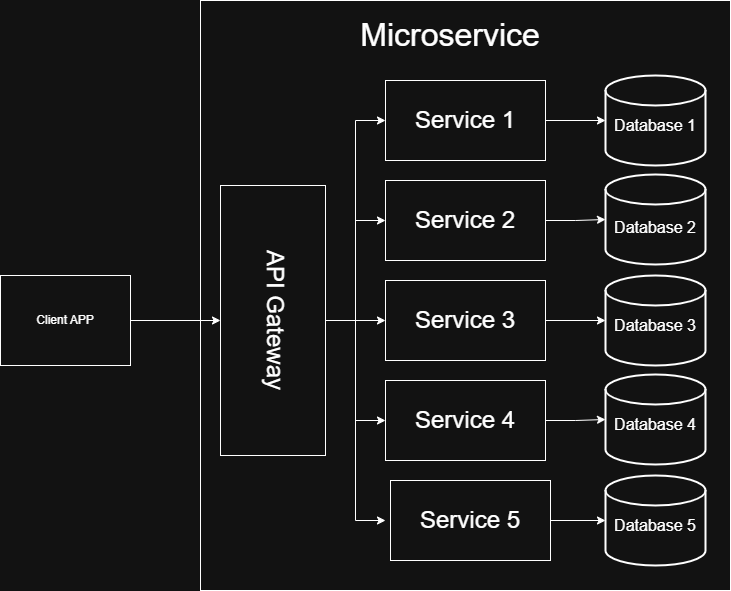

The diagram above was exported from draw.io. Its source (the exported page's mxGraphModel, read from the mxfile embedded in the PNG):
<mxGraphModel dx="1209" dy="694" grid="1" gridSize="10" guides="1" tooltips="1" connect="1" arrows="1" fold="1" page="1" pageScale="1" pageWidth="850" pageHeight="1100" math="0" shadow="0">
  <root>
    <mxCell id="0" />
    <mxCell id="1" parent="0" />
    <mxCell id="s7Pz_uN9YCitAzR7bb4S-5" parent="1" style="rounded=0;whiteSpace=wrap;html=1;container=1;" value="Client APP" vertex="1">
      <mxGeometry height="90" width="130" x="70" y="325" as="geometry" />
    </mxCell>
    <mxCell id="s7Pz_uN9YCitAzR7bb4S-7" parent="1" style="rounded=0;whiteSpace=wrap;html=1;" value="" vertex="1">
      <mxGeometry height="590" width="530" x="270" y="50" as="geometry" />
    </mxCell>
    <mxCell id="s7Pz_uN9YCitAzR7bb4S-8" parent="1" style="text;html=1;whiteSpace=wrap;strokeColor=none;fillColor=none;align=center;verticalAlign=middle;rounded=0;" value="&lt;font style=&quot;font-size: 32px;&quot;&gt;Microservice&lt;/font&gt;" vertex="1">
      <mxGeometry height="50" width="140" x="450" y="60" as="geometry" />
    </mxCell>
    <mxCell id="s7Pz_uN9YCitAzR7bb4S-11" connectable="0" parent="1" style="group" value="" vertex="1">
      <mxGeometry height="270" width="105" x="290" y="235" as="geometry" />
    </mxCell>
    <mxCell id="s7Pz_uN9YCitAzR7bb4S-9" parent="s7Pz_uN9YCitAzR7bb4S-11" style="rounded=0;whiteSpace=wrap;html=1;" value="&lt;span style=&quot;color: rgba(0, 0, 0, 0); font-family: monospace; font-size: 0px; text-align: start; text-wrap-mode: nowrap;&quot;&gt;%3CmxGraphModel%3E%3Croot%3E%3CmxCell%20id%3D%220%22%2F%3E%3CmxCell%20id%3D%221%22%20parent%3D%220%22%2F%3E%3CmxCell%20id%3D%222%22%20parent%3D%221%22%20style%3D%22text%3Bhtml%3D1%3BwhiteSpace%3Dwrap%3BstrokeColor%3Dnone%3BfillColor%3Dnone%3Balign%3Dcenter%3BverticalAlign%3Dmiddle%3Brounded%3D0%3B%22%20value%3D%22%26lt%3Bfont%20style%3D%26quot%3Bfont-size%3A%2032px%3B%26quot%3B%26gt%3BMicroservice%26lt%3B%2Ffont%26gt%3B%22%20vertex%3D%221%22%3E%3CmxGeometry%20height%3D%2250%22%20width%3D%22140%22%20x%3D%22450%22%20y%3D%2260%22%20as%3D%22geometry%22%2F%3E%3C%2FmxCell%3E%3C%2Froot%3E%3C%2FmxGraphModel%3E&lt;/span&gt;" vertex="1">
      <mxGeometry height="270" width="105" as="geometry" />
    </mxCell>
    <mxCell id="s7Pz_uN9YCitAzR7bb4S-10" parent="s7Pz_uN9YCitAzR7bb4S-11" style="text;html=1;whiteSpace=wrap;strokeColor=none;fillColor=none;align=center;verticalAlign=middle;rounded=0;rotation=90;" value="&lt;font style=&quot;font-size: 24px;&quot;&gt;API Gateway&lt;/font&gt;" vertex="1">
      <mxGeometry height="36.986301369863014" width="210" x="-50" y="116.5068493150685" as="geometry" />
    </mxCell>
    <mxCell id="s7Pz_uN9YCitAzR7bb4S-18" connectable="0" parent="1" style="group" value="" vertex="1">
      <mxGeometry height="80" width="160" x="455" y="130" as="geometry" />
    </mxCell>
    <mxCell id="s7Pz_uN9YCitAzR7bb4S-12" parent="s7Pz_uN9YCitAzR7bb4S-18" style="rounded=0;whiteSpace=wrap;html=1;" value="" vertex="1">
      <mxGeometry height="80" width="160" as="geometry" />
    </mxCell>
    <mxCell id="s7Pz_uN9YCitAzR7bb4S-16" parent="s7Pz_uN9YCitAzR7bb4S-18" style="text;html=1;whiteSpace=wrap;strokeColor=none;fillColor=none;align=center;verticalAlign=middle;rounded=0;rotation=0;" value="&lt;span style=&quot;font-size: 24px;&quot;&gt;Service 1&lt;/span&gt;" vertex="1">
      <mxGeometry height="50" width="120" x="20" y="15" as="geometry" />
    </mxCell>
    <mxCell id="s7Pz_uN9YCitAzR7bb4S-19" connectable="0" parent="1" style="group" value="" vertex="1">
      <mxGeometry height="80" width="160" x="455" y="230" as="geometry" />
    </mxCell>
    <mxCell id="s7Pz_uN9YCitAzR7bb4S-20" parent="s7Pz_uN9YCitAzR7bb4S-19" style="rounded=0;whiteSpace=wrap;html=1;" value="" vertex="1">
      <mxGeometry height="80" width="160" as="geometry" />
    </mxCell>
    <mxCell id="s7Pz_uN9YCitAzR7bb4S-21" parent="s7Pz_uN9YCitAzR7bb4S-19" style="text;html=1;whiteSpace=wrap;strokeColor=none;fillColor=none;align=center;verticalAlign=middle;rounded=0;rotation=0;" value="&lt;span style=&quot;font-size: 24px;&quot;&gt;Service 2&lt;/span&gt;" vertex="1">
      <mxGeometry height="50" width="120" x="20" y="15" as="geometry" />
    </mxCell>
    <mxCell id="s7Pz_uN9YCitAzR7bb4S-22" connectable="0" parent="1" style="group" value="" vertex="1">
      <mxGeometry height="80" width="160" x="460" y="530" as="geometry" />
    </mxCell>
    <mxCell id="s7Pz_uN9YCitAzR7bb4S-23" parent="s7Pz_uN9YCitAzR7bb4S-22" style="rounded=0;whiteSpace=wrap;html=1;" value="" vertex="1">
      <mxGeometry height="80" width="160" as="geometry" />
    </mxCell>
    <mxCell id="s7Pz_uN9YCitAzR7bb4S-24" parent="s7Pz_uN9YCitAzR7bb4S-22" style="text;html=1;whiteSpace=wrap;strokeColor=none;fillColor=none;align=center;verticalAlign=middle;rounded=0;rotation=0;" value="&lt;span style=&quot;font-size: 24px;&quot;&gt;Service 5&lt;/span&gt;" vertex="1">
      <mxGeometry height="50" width="120" x="20" y="15" as="geometry" />
    </mxCell>
    <mxCell id="s7Pz_uN9YCitAzR7bb4S-25" connectable="0" parent="1" style="group" value="" vertex="1">
      <mxGeometry height="80" width="160" x="455" y="430" as="geometry" />
    </mxCell>
    <mxCell id="s7Pz_uN9YCitAzR7bb4S-26" parent="s7Pz_uN9YCitAzR7bb4S-25" style="rounded=0;whiteSpace=wrap;html=1;" value="" vertex="1">
      <mxGeometry height="80" width="160" as="geometry" />
    </mxCell>
    <mxCell id="s7Pz_uN9YCitAzR7bb4S-27" parent="s7Pz_uN9YCitAzR7bb4S-25" style="text;html=1;whiteSpace=wrap;strokeColor=none;fillColor=none;align=center;verticalAlign=middle;rounded=0;rotation=0;" value="&lt;span style=&quot;font-size: 24px;&quot;&gt;Service 4&lt;/span&gt;" vertex="1">
      <mxGeometry height="50" width="120" x="20" y="15" as="geometry" />
    </mxCell>
    <mxCell id="s7Pz_uN9YCitAzR7bb4S-28" connectable="0" parent="1" style="group" value="" vertex="1">
      <mxGeometry height="80" width="160" x="455" y="330" as="geometry" />
    </mxCell>
    <mxCell id="s7Pz_uN9YCitAzR7bb4S-29" parent="s7Pz_uN9YCitAzR7bb4S-28" style="rounded=0;whiteSpace=wrap;html=1;" value="" vertex="1">
      <mxGeometry height="80" width="160" as="geometry" />
    </mxCell>
    <mxCell id="s7Pz_uN9YCitAzR7bb4S-30" parent="s7Pz_uN9YCitAzR7bb4S-28" style="text;html=1;whiteSpace=wrap;strokeColor=none;fillColor=none;align=center;verticalAlign=middle;rounded=0;rotation=0;" value="&lt;span style=&quot;font-size: 24px;&quot;&gt;Service 3&lt;/span&gt;" vertex="1">
      <mxGeometry height="50" width="120" x="20" y="15" as="geometry" />
    </mxCell>
    <mxCell id="s7Pz_uN9YCitAzR7bb4S-38" connectable="0" parent="1" style="group" value="" vertex="1">
      <mxGeometry height="90" width="110" x="670" y="125" as="geometry" />
    </mxCell>
    <mxCell id="s7Pz_uN9YCitAzR7bb4S-32" parent="s7Pz_uN9YCitAzR7bb4S-38" style="strokeWidth=2;html=1;shape=mxgraph.flowchart.database;whiteSpace=wrap;" value="" vertex="1">
      <mxGeometry height="90" width="100" x="5" as="geometry" />
    </mxCell>
    <mxCell id="s7Pz_uN9YCitAzR7bb4S-36" parent="s7Pz_uN9YCitAzR7bb4S-38" style="text;html=1;whiteSpace=wrap;strokeColor=none;fillColor=none;align=center;verticalAlign=middle;rounded=0;rotation=0;" value="&lt;font style=&quot;font-size: 16px;&quot;&gt;Database 1&lt;/font&gt;" vertex="1">
      <mxGeometry height="40" width="90" x="10" y="30" as="geometry" />
    </mxCell>
    <mxCell id="s7Pz_uN9YCitAzR7bb4S-51" connectable="0" parent="1" style="group" value="" vertex="1">
      <mxGeometry height="90" width="110" x="670" y="525" as="geometry" />
    </mxCell>
    <mxCell id="s7Pz_uN9YCitAzR7bb4S-52" parent="s7Pz_uN9YCitAzR7bb4S-51" style="strokeWidth=2;html=1;shape=mxgraph.flowchart.database;whiteSpace=wrap;" value="" vertex="1">
      <mxGeometry height="90" width="100" x="5" as="geometry" />
    </mxCell>
    <mxCell id="s7Pz_uN9YCitAzR7bb4S-53" parent="s7Pz_uN9YCitAzR7bb4S-51" style="text;html=1;whiteSpace=wrap;strokeColor=none;fillColor=none;align=center;verticalAlign=middle;rounded=0;rotation=0;" value="&lt;font style=&quot;font-size: 16px;&quot;&gt;Database 5&lt;/font&gt;" vertex="1">
      <mxGeometry height="40" width="90" x="10" y="30" as="geometry" />
    </mxCell>
    <mxCell id="s7Pz_uN9YCitAzR7bb4S-54" connectable="0" parent="1" style="group" value="" vertex="1">
      <mxGeometry height="90" width="110" x="670" y="325" as="geometry" />
    </mxCell>
    <mxCell id="s7Pz_uN9YCitAzR7bb4S-55" parent="s7Pz_uN9YCitAzR7bb4S-54" style="strokeWidth=2;html=1;shape=mxgraph.flowchart.database;whiteSpace=wrap;" value="" vertex="1">
      <mxGeometry height="90" width="100" x="5" as="geometry" />
    </mxCell>
    <mxCell id="s7Pz_uN9YCitAzR7bb4S-56" parent="s7Pz_uN9YCitAzR7bb4S-54" style="text;html=1;whiteSpace=wrap;strokeColor=none;fillColor=none;align=center;verticalAlign=middle;rounded=0;rotation=0;" value="&lt;font style=&quot;font-size: 16px;&quot;&gt;Database 3&lt;/font&gt;" vertex="1">
      <mxGeometry height="40" width="90" x="10" y="30" as="geometry" />
    </mxCell>
    <mxCell id="s7Pz_uN9YCitAzR7bb4S-57" connectable="0" parent="1" style="group" value="" vertex="1">
      <mxGeometry height="90" width="110" x="670" y="220" as="geometry" />
    </mxCell>
    <mxCell id="s7Pz_uN9YCitAzR7bb4S-58" parent="s7Pz_uN9YCitAzR7bb4S-57" style="strokeWidth=2;html=1;shape=mxgraph.flowchart.database;whiteSpace=wrap;" value="" vertex="1">
      <mxGeometry height="90" width="100" x="5" y="4" as="geometry" />
    </mxCell>
    <mxCell id="s7Pz_uN9YCitAzR7bb4S-59" parent="s7Pz_uN9YCitAzR7bb4S-57" style="text;html=1;whiteSpace=wrap;strokeColor=none;fillColor=none;align=center;verticalAlign=middle;rounded=0;rotation=0;" value="&lt;font style=&quot;font-size: 16px;&quot;&gt;Database 2&lt;/font&gt;" vertex="1">
      <mxGeometry height="40" width="90" x="10" y="37" as="geometry" />
    </mxCell>
    <mxCell id="s7Pz_uN9YCitAzR7bb4S-61" connectable="0" parent="1" style="group" value="" vertex="1">
      <mxGeometry height="90" width="110" x="670" y="424" as="geometry" />
    </mxCell>
    <mxCell id="s7Pz_uN9YCitAzR7bb4S-62" parent="s7Pz_uN9YCitAzR7bb4S-61" style="strokeWidth=2;html=1;shape=mxgraph.flowchart.database;whiteSpace=wrap;" value="" vertex="1">
      <mxGeometry height="90" width="100" x="5" as="geometry" />
    </mxCell>
    <mxCell id="s7Pz_uN9YCitAzR7bb4S-63" parent="s7Pz_uN9YCitAzR7bb4S-61" style="text;html=1;whiteSpace=wrap;strokeColor=none;fillColor=none;align=center;verticalAlign=middle;rounded=0;rotation=0;" value="&lt;font style=&quot;font-size: 16px;&quot;&gt;Database 4&lt;/font&gt;" vertex="1">
      <mxGeometry height="40" width="90" x="10" y="30" as="geometry" />
    </mxCell>
    <mxCell id="s7Pz_uN9YCitAzR7bb4S-64" edge="1" parent="1" source="s7Pz_uN9YCitAzR7bb4S-5" style="edgeStyle=orthogonalEdgeStyle;rounded=0;orthogonalLoop=1;jettySize=auto;html=1;" target="s7Pz_uN9YCitAzR7bb4S-9">
      <mxGeometry relative="1" as="geometry" />
    </mxCell>
    <mxCell id="s7Pz_uN9YCitAzR7bb4S-65" edge="1" parent="1" source="s7Pz_uN9YCitAzR7bb4S-9" style="edgeStyle=orthogonalEdgeStyle;rounded=0;orthogonalLoop=1;jettySize=auto;html=1;entryX=0;entryY=0.5;entryDx=0;entryDy=0;" target="s7Pz_uN9YCitAzR7bb4S-12">
      <mxGeometry relative="1" as="geometry" />
    </mxCell>
    <mxCell id="s7Pz_uN9YCitAzR7bb4S-67" edge="1" parent="1" source="s7Pz_uN9YCitAzR7bb4S-9" style="edgeStyle=orthogonalEdgeStyle;rounded=0;orthogonalLoop=1;jettySize=auto;html=1;entryX=0;entryY=0.5;entryDx=0;entryDy=0;" target="s7Pz_uN9YCitAzR7bb4S-20">
      <mxGeometry relative="1" as="geometry" />
    </mxCell>
    <mxCell id="s7Pz_uN9YCitAzR7bb4S-68" edge="1" parent="1" source="s7Pz_uN9YCitAzR7bb4S-9" style="edgeStyle=orthogonalEdgeStyle;rounded=0;orthogonalLoop=1;jettySize=auto;html=1;entryX=0;entryY=0.5;entryDx=0;entryDy=0;" target="s7Pz_uN9YCitAzR7bb4S-29">
      <mxGeometry relative="1" as="geometry" />
    </mxCell>
    <mxCell id="s7Pz_uN9YCitAzR7bb4S-69" edge="1" parent="1" source="s7Pz_uN9YCitAzR7bb4S-9" style="rounded=0;orthogonalLoop=1;jettySize=auto;html=1;entryX=0;entryY=0.5;entryDx=0;entryDy=0;edgeStyle=orthogonalEdgeStyle;" target="s7Pz_uN9YCitAzR7bb4S-26">
      <mxGeometry relative="1" as="geometry" />
    </mxCell>
    <mxCell id="s7Pz_uN9YCitAzR7bb4S-70" edge="1" parent="1" source="s7Pz_uN9YCitAzR7bb4S-9" style="rounded=0;orthogonalLoop=1;jettySize=auto;html=1;entryX=0;entryY=0.5;entryDx=0;entryDy=0;edgeStyle=orthogonalEdgeStyle;exitX=1;exitY=0.5;exitDx=0;exitDy=0;">
      <mxGeometry relative="1" as="geometry">
        <Array as="points">
          <mxPoint x="425" y="370" />
          <mxPoint x="425" y="570" />
        </Array>
        <mxPoint x="400" y="370" as="sourcePoint" />
        <mxPoint x="455" y="570" as="targetPoint" />
      </mxGeometry>
    </mxCell>
    <mxCell id="s7Pz_uN9YCitAzR7bb4S-75" edge="1" parent="1" source="s7Pz_uN9YCitAzR7bb4S-12" style="edgeStyle=orthogonalEdgeStyle;rounded=0;orthogonalLoop=1;jettySize=auto;html=1;entryX=0;entryY=0.5;entryDx=0;entryDy=0;entryPerimeter=0;" target="s7Pz_uN9YCitAzR7bb4S-32">
      <mxGeometry relative="1" as="geometry" />
    </mxCell>
    <mxCell id="s7Pz_uN9YCitAzR7bb4S-76" edge="1" parent="1" source="s7Pz_uN9YCitAzR7bb4S-20" style="edgeStyle=orthogonalEdgeStyle;rounded=0;orthogonalLoop=1;jettySize=auto;html=1;entryX=0;entryY=0.5;entryDx=0;entryDy=0;entryPerimeter=0;" target="s7Pz_uN9YCitAzR7bb4S-58">
      <mxGeometry relative="1" as="geometry" />
    </mxCell>
    <mxCell id="s7Pz_uN9YCitAzR7bb4S-77" edge="1" parent="1" source="s7Pz_uN9YCitAzR7bb4S-29" style="edgeStyle=orthogonalEdgeStyle;rounded=0;orthogonalLoop=1;jettySize=auto;html=1;entryX=0;entryY=0.5;entryDx=0;entryDy=0;entryPerimeter=0;" target="s7Pz_uN9YCitAzR7bb4S-55">
      <mxGeometry relative="1" as="geometry" />
    </mxCell>
    <mxCell id="s7Pz_uN9YCitAzR7bb4S-78" edge="1" parent="1" source="s7Pz_uN9YCitAzR7bb4S-26" style="edgeStyle=orthogonalEdgeStyle;rounded=0;orthogonalLoop=1;jettySize=auto;html=1;entryX=0;entryY=0.5;entryDx=0;entryDy=0;entryPerimeter=0;" target="s7Pz_uN9YCitAzR7bb4S-62">
      <mxGeometry relative="1" as="geometry" />
    </mxCell>
    <mxCell id="s7Pz_uN9YCitAzR7bb4S-79" edge="1" parent="1" source="s7Pz_uN9YCitAzR7bb4S-23" style="edgeStyle=orthogonalEdgeStyle;rounded=0;orthogonalLoop=1;jettySize=auto;html=1;entryX=0;entryY=0.5;entryDx=0;entryDy=0;entryPerimeter=0;" target="s7Pz_uN9YCitAzR7bb4S-52">
      <mxGeometry relative="1" as="geometry" />
    </mxCell>
  </root>
</mxGraphModel>